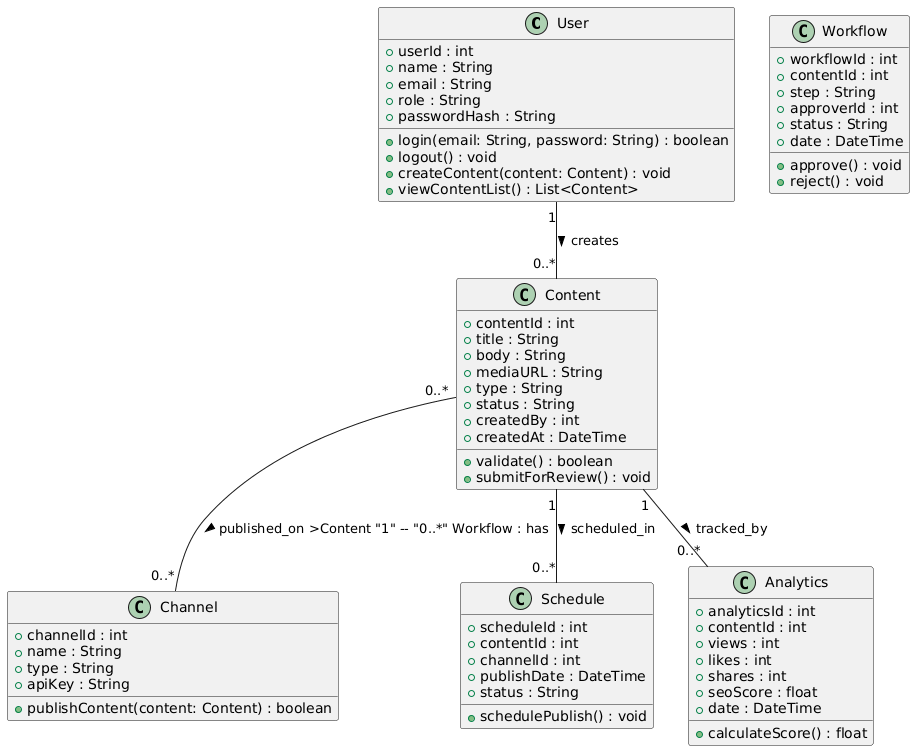

The diagram above was rendered by PlantUML. Its source (embedded in the PNG):
@startuml
' =========================
' CLASS DIAGRAM - F&B CONTENT MANAGEMENT
' =========================

class User {
  +userId : int
  +name : String
  +email : String
  +role : String
  +passwordHash : String
  +login(email: String, password: String) : boolean
  +logout() : void
  +createContent(content: Content) : void
  +viewContentList() : List<Content>
}

class Content {
  +contentId : int
  +title : String
  +body : String
  +mediaURL : String
  +type : String
  +status : String
  +createdBy : int
  +createdAt : DateTime
  +validate() : boolean
  +submitForReview() : void
}

class Channel {
  +channelId : int
  +name : String
  +type : String
  +apiKey : String
  +publishContent(content: Content) : boolean
}

class Workflow {
  +workflowId : int
  +contentId : int
  +step : String
  +approverId : int
  +status : String
  +date : DateTime
  +approve() : void
  +reject() : void
}

class Schedule {
  +scheduleId : int
  +contentId : int
  +channelId : int
  +publishDate : DateTime
  +status : String
  +schedulePublish() : void
}

class Analytics {
  +analyticsId : int
  +contentId : int
  +views : int
  +likes : int
  +shares : int
  +seoScore : float
  +date : DateTime
  +calculateScore() : float
}

' ========================
' RELATIONSHIPS
' =========================

User "1" -- "0..*" Content : creates >
Content "0..*" -- "0..*" Channel : published_on >Content "1" -- "0..*" Workflow : has >
Content "1" -- "0..*" Schedule : scheduled_in >
Content "1" -- "0..*" Analytics : tracked_by >
@enduml